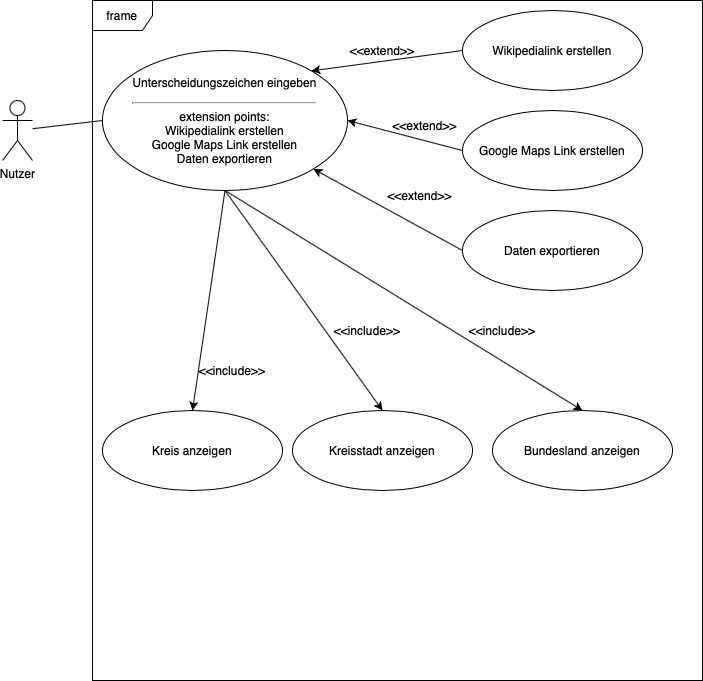

The diagram above was exported from draw.io. Its source (the exported page's mxGraphModel, read from the mxfile embedded in the PNG):
<mxGraphModel dx="1042" dy="705" grid="1" gridSize="10" guides="1" tooltips="1" connect="1" arrows="1" fold="1" page="1" pageScale="1" pageWidth="850" pageHeight="1100" background="#ffffff" math="0" shadow="0">
  <root>
    <mxCell id="0" />
    <mxCell id="1" parent="0" />
    <mxCell id="L7lVJiq-GYeLGnSA9wGt-5" value="frame" style="shape=umlFrame;whiteSpace=wrap;html=1;" vertex="1" parent="1">
      <mxGeometry x="130" y="110" width="610" height="680" as="geometry" />
    </mxCell>
    <mxCell id="L7lVJiq-GYeLGnSA9wGt-2" value="&lt;p&gt;&lt;font style=&quot;font-size: 12px&quot;&gt;Unterscheidungszeichen eingeben&lt;/font&gt;&lt;/p&gt;&lt;hr&gt;&lt;font style=&quot;font-size: 12px&quot;&gt;&lt;font&gt;extension points:&lt;br&gt;&lt;/font&gt;&lt;font&gt;Wikipedialink erstellen&lt;br&gt;&lt;/font&gt;&lt;font&gt;Google Maps Link erstellen&lt;br&gt;Daten exportieren&lt;br&gt;&lt;/font&gt;&lt;/font&gt;&lt;p&gt;&lt;/p&gt;" style="ellipse;whiteSpace=wrap;html=1;" vertex="1" parent="1">
      <mxGeometry x="140" y="160" width="245" height="140" as="geometry" />
    </mxCell>
    <mxCell id="L7lVJiq-GYeLGnSA9wGt-1" value="Nutzer" style="shape=umlActor;verticalLabelPosition=bottom;verticalAlign=top;html=1;outlineConnect=0;" vertex="1" parent="1">
      <mxGeometry x="40" y="210" width="30" height="60" as="geometry" />
    </mxCell>
    <mxCell id="L7lVJiq-GYeLGnSA9wGt-6" value="Wikipedialink erstellen" style="ellipse;whiteSpace=wrap;html=1;" vertex="1" parent="1">
      <mxGeometry x="500" y="120" width="180" height="80" as="geometry" />
    </mxCell>
    <mxCell id="L7lVJiq-GYeLGnSA9wGt-8" value="Google Maps Link erstellen" style="ellipse;whiteSpace=wrap;html=1;" vertex="1" parent="1">
      <mxGeometry x="500" y="220" width="180" height="80" as="geometry" />
    </mxCell>
    <mxCell id="L7lVJiq-GYeLGnSA9wGt-11" value="" style="endArrow=classic;html=1;exitX=0;exitY=0.5;exitDx=0;exitDy=0;entryX=1;entryY=0;entryDx=0;entryDy=0;" edge="1" parent="1" source="L7lVJiq-GYeLGnSA9wGt-6" target="L7lVJiq-GYeLGnSA9wGt-2">
      <mxGeometry width="50" height="50" relative="1" as="geometry">
        <mxPoint x="400" y="450" as="sourcePoint" />
        <mxPoint x="450" y="400" as="targetPoint" />
        <Array as="points" />
      </mxGeometry>
    </mxCell>
    <mxCell id="L7lVJiq-GYeLGnSA9wGt-12" value="" style="endArrow=classic;html=1;entryX=1;entryY=0.5;entryDx=0;entryDy=0;exitX=0;exitY=0.5;exitDx=0;exitDy=0;" edge="1" parent="1" source="L7lVJiq-GYeLGnSA9wGt-8" target="L7lVJiq-GYeLGnSA9wGt-2">
      <mxGeometry width="50" height="50" relative="1" as="geometry">
        <mxPoint x="400" y="450" as="sourcePoint" />
        <mxPoint x="450" y="400" as="targetPoint" />
      </mxGeometry>
    </mxCell>
    <mxCell id="L7lVJiq-GYeLGnSA9wGt-13" value="" style="endArrow=none;html=1;entryX=0;entryY=0.5;entryDx=0;entryDy=0;" edge="1" parent="1" source="L7lVJiq-GYeLGnSA9wGt-1" target="L7lVJiq-GYeLGnSA9wGt-2">
      <mxGeometry width="50" height="50" relative="1" as="geometry">
        <mxPoint x="400" y="450" as="sourcePoint" />
        <mxPoint x="450" y="400" as="targetPoint" />
      </mxGeometry>
    </mxCell>
    <mxCell id="L7lVJiq-GYeLGnSA9wGt-14" value="Bundesland anzeigen" style="ellipse;whiteSpace=wrap;html=1;" vertex="1" parent="1">
      <mxGeometry x="530" y="520" width="180" height="80" as="geometry" />
    </mxCell>
    <mxCell id="L7lVJiq-GYeLGnSA9wGt-16" value="Kreis anzeigen" style="ellipse;whiteSpace=wrap;html=1;" vertex="1" parent="1">
      <mxGeometry x="140" y="520" width="180" height="80" as="geometry" />
    </mxCell>
    <mxCell id="L7lVJiq-GYeLGnSA9wGt-17" value="Kreisstadt anzeigen" style="ellipse;whiteSpace=wrap;html=1;" vertex="1" parent="1">
      <mxGeometry x="330" y="520" width="180" height="80" as="geometry" />
    </mxCell>
    <mxCell id="L7lVJiq-GYeLGnSA9wGt-18" value="" style="endArrow=classic;html=1;entryX=0.5;entryY=0;entryDx=0;entryDy=0;exitX=0.5;exitY=1;exitDx=0;exitDy=0;" edge="1" parent="1" source="L7lVJiq-GYeLGnSA9wGt-2" target="L7lVJiq-GYeLGnSA9wGt-16">
      <mxGeometry width="50" height="50" relative="1" as="geometry">
        <mxPoint x="400" y="450" as="sourcePoint" />
        <mxPoint x="450" y="400" as="targetPoint" />
      </mxGeometry>
    </mxCell>
    <mxCell id="L7lVJiq-GYeLGnSA9wGt-19" value="" style="endArrow=classic;html=1;entryX=0.5;entryY=0;entryDx=0;entryDy=0;exitX=0.5;exitY=1;exitDx=0;exitDy=0;" edge="1" parent="1" source="L7lVJiq-GYeLGnSA9wGt-2" target="L7lVJiq-GYeLGnSA9wGt-17">
      <mxGeometry width="50" height="50" relative="1" as="geometry">
        <mxPoint x="280" y="310" as="sourcePoint" />
        <mxPoint x="240" y="470" as="targetPoint" />
      </mxGeometry>
    </mxCell>
    <mxCell id="L7lVJiq-GYeLGnSA9wGt-20" value="" style="endArrow=classic;html=1;entryX=0.5;entryY=0;entryDx=0;entryDy=0;exitX=0.5;exitY=1;exitDx=0;exitDy=0;" edge="1" parent="1" source="L7lVJiq-GYeLGnSA9wGt-2" target="L7lVJiq-GYeLGnSA9wGt-14">
      <mxGeometry width="50" height="50" relative="1" as="geometry">
        <mxPoint x="290" y="320" as="sourcePoint" />
        <mxPoint x="250" y="480" as="targetPoint" />
      </mxGeometry>
    </mxCell>
    <mxCell id="L7lVJiq-GYeLGnSA9wGt-21" value="&amp;lt;&amp;lt;include&amp;gt;&amp;gt;" style="text;html=1;strokeColor=none;fillColor=none;align=center;verticalAlign=middle;whiteSpace=wrap;rounded=0;" vertex="1" parent="1">
      <mxGeometry x="520" y="430" width="40" height="20" as="geometry" />
    </mxCell>
    <mxCell id="L7lVJiq-GYeLGnSA9wGt-22" value="&amp;lt;&amp;lt;include&amp;gt;&amp;gt;" style="text;html=1;strokeColor=none;fillColor=none;align=center;verticalAlign=middle;whiteSpace=wrap;rounded=0;" vertex="1" parent="1">
      <mxGeometry x="385" y="430" width="40" height="20" as="geometry" />
    </mxCell>
    <mxCell id="L7lVJiq-GYeLGnSA9wGt-23" value="&amp;lt;&amp;lt;include&amp;gt;&amp;gt;" style="text;html=1;strokeColor=none;fillColor=none;align=center;verticalAlign=middle;whiteSpace=wrap;rounded=0;" vertex="1" parent="1">
      <mxGeometry x="250" y="470" width="40" height="20" as="geometry" />
    </mxCell>
    <mxCell id="L7lVJiq-GYeLGnSA9wGt-24" value="&amp;lt;&amp;lt;extend&amp;gt;&amp;gt;" style="text;html=1;strokeColor=none;fillColor=none;align=center;verticalAlign=middle;whiteSpace=wrap;rounded=0;" vertex="1" parent="1">
      <mxGeometry x="400" y="150" width="40" height="20" as="geometry" />
    </mxCell>
    <mxCell id="L7lVJiq-GYeLGnSA9wGt-25" value="&amp;lt;&amp;lt;extend&amp;gt;&amp;gt;" style="text;html=1;strokeColor=none;fillColor=none;align=center;verticalAlign=middle;whiteSpace=wrap;rounded=0;" vertex="1" parent="1">
      <mxGeometry x="445" y="220" width="35" height="30" as="geometry" />
    </mxCell>
    <mxCell id="L7lVJiq-GYeLGnSA9wGt-26" value="Daten exportieren" style="ellipse;whiteSpace=wrap;html=1;" vertex="1" parent="1">
      <mxGeometry x="500" y="320" width="180" height="80" as="geometry" />
    </mxCell>
    <mxCell id="L7lVJiq-GYeLGnSA9wGt-27" value="" style="endArrow=classic;html=1;exitX=0;exitY=0.5;exitDx=0;exitDy=0;" edge="1" parent="1" source="L7lVJiq-GYeLGnSA9wGt-26" target="L7lVJiq-GYeLGnSA9wGt-2">
      <mxGeometry width="50" height="50" relative="1" as="geometry">
        <mxPoint x="510" y="270" as="sourcePoint" />
        <mxPoint x="395" y="250" as="targetPoint" />
      </mxGeometry>
    </mxCell>
    <mxCell id="L7lVJiq-GYeLGnSA9wGt-29" value="&amp;lt;&amp;lt;extend&amp;gt;&amp;gt;" style="text;html=1;strokeColor=none;fillColor=none;align=center;verticalAlign=middle;whiteSpace=wrap;rounded=0;" vertex="1" parent="1">
      <mxGeometry x="440" y="290" width="35" height="30" as="geometry" />
    </mxCell>
  </root>
</mxGraphModel>